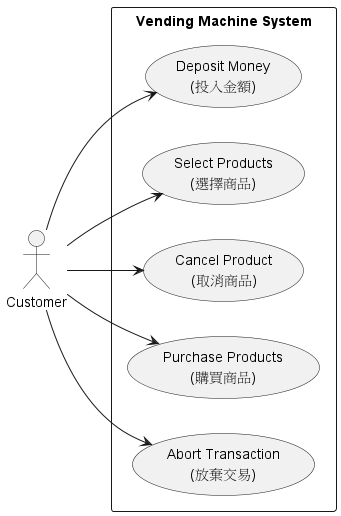

The diagram above was rendered by PlantUML. Its source (embedded in the PNG):
@startuml
left to right direction
actor Customer as C

rectangle "Vending Machine System" {

    usecase "Deposit Money\n(投入金額)" as UC_Deposit
    usecase "Select Products\n(選擇商品)" as UC_Select
    usecase "Cancel Product\n(取消商品)" as UC_Cancel
    usecase "Purchase Products\n(購買商品)" as UC_Purchase
    usecase "Abort Transaction\n(放棄交易)" as UC_Abort

}

C --> UC_Deposit
C --> UC_Select
C --> UC_Cancel
C --> UC_Purchase
C --> UC_Abort
@enduml